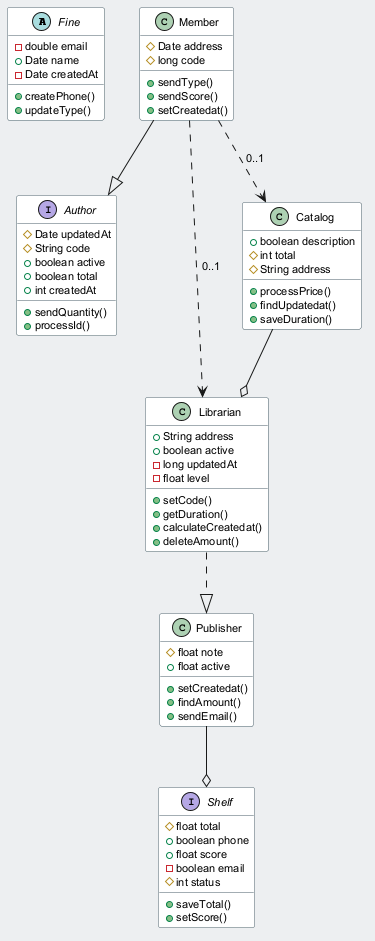

The diagram above was rendered by PlantUML. Its source (embedded in the PNG):
@startuml
skinparam backgroundColor #ECEFF1
skinparam classBackgroundColor #FFFFFF
skinparam classBorderColor #455A64
skinparam defaultFontSize 11
abstract class Fine {
  -double email
  +Date name
  -Date createdAt
  +createPhone()
  +updateType()
}
class Member {
  #Date address
  #long code
  +sendType()
  +sendScore()
  +setCreatedat()
}
interface Author {
  #Date updatedAt
  #String code
  +boolean active
  +boolean total
  +int createdAt
  +sendQuantity()
  +processId()
}
class Librarian {
  +String address
  +boolean active
  -long updatedAt
  -float level
  +setCode()
  +getDuration()
  +calculateCreatedat()
  +deleteAmount()
}
interface Shelf {
  #float total
  +boolean phone
  +float score
  -boolean email
  #int status
  +saveTotal()
  +setScore()
}
class Catalog {
  +boolean description
  #int total
  #String address
  +processPrice()
  +findUpdatedat()
  +saveDuration()
}
class Publisher {
  #float note
  +float active
  +setCreatedat()
  +findAmount()
  +sendEmail()
}
Librarian ..|> Publisher
Member --|> Author
Member ..> Librarian : "0..1"
Publisher --o Shelf
Member ..> Catalog : "0..1"
Catalog --o Librarian
@enduml